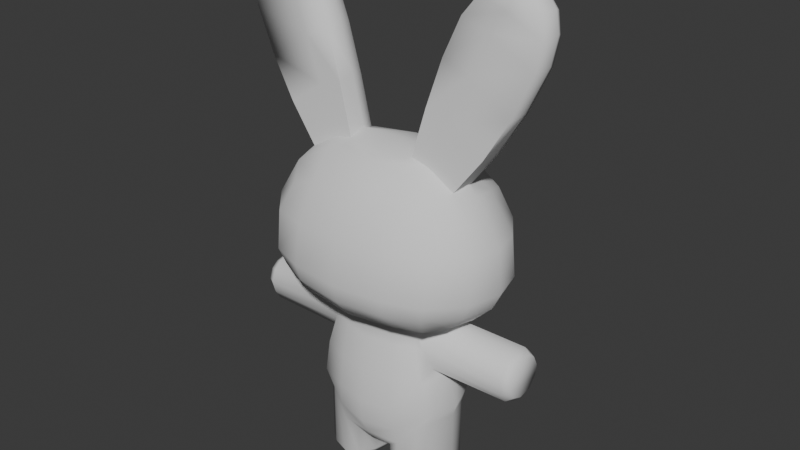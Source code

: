 # Source: peto.blend  (saved by Blender 4.5.90; exported with 4.5.12 LTS)
import bpy
from mathutils import Matrix  # noqa: F401  (used for matrix-valued properties, if any)

bpy.ops.wm.read_factory_settings(use_empty=True)
scene = bpy.context.scene
scene.name = 'Scene'

# ---- collections
col_collection = bpy.data.collections.new('Collection'); scene.collection.children.link(col_collection)

# ---- node groups
ng_smooth_by_angle = bpy.data.node_groups.new('Smooth by Angle', 'GeometryNodeTree')
_s = ng_smooth_by_angle.interface.new_socket(name='Mesh', in_out='OUTPUT', socket_type='NodeSocketGeometry')
_s = ng_smooth_by_angle.interface.new_socket(name='Mesh', in_out='INPUT', socket_type='NodeSocketGeometry')
_s = ng_smooth_by_angle.interface.new_socket(name='Angle', in_out='INPUT', socket_type='NodeSocketFloat')
_s.subtype = 'ANGLE'
_s.default_value = 0.5236
_s.min_value = 0.0
_s.max_value = 3.142
_s.description = 'Maximum face angle for smooth edges'
_s = ng_smooth_by_angle.interface.new_socket(name='Ignore Sharpness', in_out='INPUT', socket_type='NodeSocketBool')
_s.force_non_field = True
ng_smooth_by_angle.description = 'Set the sharpness of mesh edges based on the angle between the neighboring faces'
ng_smooth_by_angle.is_modifier = True
_N = ng_smooth_by_angle.nodes; _L = ng_smooth_by_angle.links
n0 = _N.new('GeometryNodeSetShadeSmooth'); n0.name = 'Set Shade Smooth'; n0.location = (120, -80)
n0.domain = 'EDGE'
n1 = _N.new('GeometryNodeSetShadeSmooth'); n1.name = 'Set Shade Smooth.001'; n1.location = (300, -80)
n2 = _N.new('NodeGroupOutput'); n2.name = 'Group Output'; n2.location = (480, -80)
n3 = _N.new('GeometryNodeInputMeshEdgeAngle'); n3.name = 'Edge Angle'; n3.location = (-440, -240)
n4 = _N.new('NodeGroupInput'); n4.name = 'Group Input'; n4.location = (-80, -80)
n5 = _N.new('GeometryNodeInputEdgeSmooth'); n5.name = 'Is Edge Smooth'; n5.location = (-260, -120)
n6 = _N.new('GeometryNodeInputShadeSmooth'); n6.name = 'Is Shade Smooth'; n6.location = (-440, -397)
n7 = _N.new('FunctionNodeCompare'); n7.name = 'Compare'; n7.location = (-260, -260)
n7.operation = 'LESS_EQUAL'
n7.inputs[6].default_value = (0.0, 0.0, 0.0, 0.0)
n7.inputs[7].default_value = (0.0, 0.0, 0.0, 0.0)
n8 = _N.new('FunctionNodeBooleanMath'); n8.name = 'Boolean Math.001'; n8.location = (-80, -260)
n9 = _N.new('NodeGroupInput'); n9.name = 'Group Input.001'; n9.location = (-440, -329)
n10 = _N.new('NodeGroupInput'); n10.name = 'Group Input.002'; n10.location = (-259, -189)
n11 = _N.new('FunctionNodeBooleanMath'); n11.name = 'Boolean Math'; n11.location = (-80, -149)
n11.operation = 'OR'
n12 = _N.new('FunctionNodeBooleanMath'); n12.name = 'Boolean Math.002'; n12.location = (-260, -380)
n12.operation = 'OR'
n13 = _N.new('NodeGroupInput'); n13.name = 'Group Input.003'; n13.location = (-440, -460)
_L.new(n3.outputs[0], n7.inputs[0])
_L.new(n1.outputs[0], n2.inputs[0])
_L.new(n9.outputs[1], n7.inputs[1])
_L.new(n7.outputs[0], n8.inputs[0])
_L.new(n4.outputs[0], n0.inputs[0])
_L.new(n0.outputs[0], n1.inputs[0])
_L.new(n8.outputs[0], n0.inputs[2])
_L.new(n10.outputs[2], n11.inputs[1])
_L.new(n5.outputs[0], n11.inputs[0])
_L.new(n11.outputs[0], n0.inputs[1])
_L.new(n13.outputs[2], n12.inputs[1])
_L.new(n6.outputs[0], n12.inputs[0])
_L.new(n12.outputs[0], n8.inputs[1])
n2.is_active_output = True

# ---- world
world_world = bpy.data.worlds.new('World'); scene.world = world_world
world_world.use_nodes = True; world_world.node_tree.nodes.clear()
_N = world_world.node_tree.nodes; _L = world_world.node_tree.links
n0 = _N.new('ShaderNodeOutputWorld'); n0.name = 'World Output'; n0.location = (200, 100)
n1 = _N.new('ShaderNodeBackground'); n1.name = 'Background'; n1.location = (-200, 100)
n1.inputs[0].default_value = (0.05088, 0.05088, 0.05088, 1.0)
_L.new(n1.outputs[0], n0.inputs[0])
n0.is_active_output = True
world_world.color = (0.05088, 0.05088, 0.05088)
world_world.sun_shadow_jitter_overblur = 0.0

# ---- meshes
me_cube_001 = bpy.data.meshes.new('Cube.001')
me_cube_001.from_pydata([(0.3308, -0.124, -0.3602), (0.5, -0.3178, 0.4769), (0.3319, 0.1363, -0.3499), (0.5, 0.3659, 0.5), (0.1826, 0.2125, -0.274), (0.0, 0.2701, -0.281), (0.0, 0.4633, 0.5828), (0.2966, 0.4307, 0.5729), (0.5663, 0.4307, 0.2966), (0.566, 0.4633, 0.04697), (0.5294, 0.4307, -0.05331), (0.3327, -0.06911, -0.3098), (0.3459, -0.004, -0.2912), (0.3353, 0.0842, -0.297), (0.5261, 0.05147, 0.6384), (0.5442, -0.0002228, 0.657), (0.5248, -0.1116, 0.637), (0.5663, -0.3925, 0.2966), (0.566, -0.4176, 0.04697), (0.5294, -0.3925, -0.05331), (0.0, -0.216, -0.2905), (0.1479, -0.1971, -0.2824), (0.2966, -0.3677, 0.5498), (0.0, -0.3928, 0.5597), (0.0, 0.6165, -0.0726), (0.0, 0.6678, 0.04697), (0.0, 0.6165, 0.3331), (0.3162, 0.5695, -0.06362), (0.3331, 0.6165, 0.04697), (0.3162, 0.5695, 0.3162), (0.6855, 0.2024, -0.06362), (0.7383, 0.2175, 0.04697), (0.7224, 0.2024, 0.3162), (0.7383, -1.956e-08, -0.0726), (0.796, -8.767e-09, 0.04697), (0.7752, 3.993e-09, 0.3331), (0.6855, -0.2166, -0.06362), (0.7383, -0.2282, 0.04697), (0.7224, -0.2166, 0.3162), (0.3162, -0.482, -0.06087), (0.3331, -0.5067, 0.04972), (0.3162, -0.4765, 0.3162), (0.0, -0.516, -0.07051), (0.0, -0.5443, 0.04773), (0.0, -0.5023, 0.3297), (0.3455, 0.09801, 0.7456), (0.0, 0.2175, 0.7551), (0.5781, 0.182, 1.313), (0.0, -9.405e-09, 0.8128), (0.3162, -0.2166, 0.7194), (0.0, -0.225, 0.7344), (0.5, 0.3659, -0.1676), (0.2966, 0.4307, -0.1798), (0.0, 0.4633, -0.1992), (0.5, -0.3425, -0.1676), (0.5729, -0.2032, -0.1798), (0.6096, -1.118e-08, -0.1992), (0.5729, 0.185, -0.1798), (0.0, -0.4176, -0.1992), (0.2966, -0.3925, -0.1798), (0.5729, 0.185, 0.5634), (0.6096, -1.111e-09, 0.6), (0.5729, -0.2032, 0.5634), (0.3162, 0.2024, 0.7194), (0.2282, -8.811e-05, 0.802), (0.2281, 0.07318, 0.7728), (0.2281, -0.1113, 0.7711), (0.346, -0.1114, 0.7435), (0.4652, 0.1707, 1.038), (0.6857, 0.1928, 1.575), (0.3147, 0.08515, 1.083), (0.3147, 0.01188, 1.112), (0.4658, -0.09947, 1.036), (0.3146, -0.09933, 1.082), (0.7247, 0.01175, 0.8952), (0.7066, 0.06344, 0.8766), (0.7053, -0.09964, 0.8752), (0.784, 0.2015, 1.701), (0.4149, 0.09643, 1.389), (0.415, 0.02316, 1.419), (0.5786, -0.0882, 1.311), (0.4149, -0.08805, 1.388), (0.8788, 0.02302, 1.153), (0.8607, 0.07472, 1.135), (0.8594, -0.08836, 1.133), (0.874, 0.09309, 1.862), (0.5225, 0.1072, 1.634), (0.5226, 0.03391, 1.663), (0.6862, -0.07744, 1.573), (0.5225, -0.0773, 1.632), (1.005, 0.03378, 1.431), (0.9866, 0.08548, 1.413), (0.9853, -0.0776, 1.411), (0.6236, 0.1152, 1.76), (0.6237, 0.04192, 1.79), (0.7846, -0.06867, 1.699), (0.6236, -0.06929, 1.759), (1.035, 0.04255, 1.604), (1.016, 0.09425, 1.586), (1.015, -0.06883, 1.584), (0.8872, 0.04609, 1.887), (0.7409, 0.1193, 1.848), (0.7409, 0.046, 1.877), (0.8746, -0.06536, 1.86), (0.7408, -0.06521, 1.846), (1.011, 0.04586, 1.727), (0.993, 0.09756, 1.709), (0.9917, -0.06552, 1.707), (0.3148, -0.1708, -0.4294), (0.3485, 0.1755, -0.4274), (0.2237, 0.2707, -0.4293), (0.0, 0.3495, -0.4291), (0.0, -0.2547, -0.436), (0.1832, -0.2274, -0.4292), (0.3736, -0.1311, -0.5203), (0.3766, 0.1628, -0.5011), (0.08971, 0.4204, -0.8351), (0.0, 0.4218, -0.8009), (0.3896, -0.0945, -0.5918), (0.4416, -0.006449, -0.6414), (0.4062, 0.09634, -0.6102), (0.0, -0.2982, -0.6566), (0.1868, -0.2711, -0.657), (0.4054, -0.1996, -0.8773), (0.3977, 0.27, -0.8776), (0.1294, 0.4185, -0.9024), (0.166, 0.5327, -0.8903), (0.4428, -0.1167, -0.8771), (0.4994, 0.00865, -0.877), (0.4479, 0.151, -0.8772), (0.0, -0.3222, -0.8767), (0.2, -0.2822, -0.877), (0.3413, -0.1944, -0.9998), (0.3412, 0.2641, -1.001), (0.09403, 0.4193, -0.9772), (0.0, 0.422, -1.009), (0.4153, -0.1342, -0.9635), (0.4732, 0.00865, -0.947), (0.4144, 0.1755, -0.9637), (0.0, -0.3113, -1.039), (0.2216, -0.263, -1.034), (0.2203, 0.2947, -1.153), (0.0, 0.3691, -1.152), (0.0, -0.2592, -1.152), (0.2195, -0.2347, -1.153), (0.134, 0.2365, -1.224), (0.0, 0.2977, -1.224), (0.0, -0.2189, -1.224), (0.1347, -0.1987, -1.224), (0.08536, 0.1277, -1.271), (0.06157, 0.01887, -1.294), (0.08622, -0.08994, -1.271), (0.0, -0.08974, -1.271), (0.0, 0.0394, -1.294), (0.0, 0.1685, -1.271), (0.3413, -0.1944, -1.437), (0.3412, 0.2641, -1.437), (0.4153, -0.1342, -1.437), (0.4732, 0.00865, -1.437), (0.4144, 0.1755, -1.437), (0.2203, 0.2947, -1.437), (0.2195, -0.2347, -1.437), (0.134, 0.2365, -1.437), (0.1347, -0.1987, -1.437), (0.08536, 0.1277, -1.437), (0.06157, 0.01887, -1.437), (0.08622, -0.08994, -1.437), (0.3283, -0.1655, -1.482), (0.3925, -0.1133, -1.482), (0.4427, 0.01054, -1.482), (0.3917, 0.1552, -1.482), (0.3282, 0.232, -1.482), (0.2227, -0.2004, -1.482), (0.1492, -0.1693, -1.482), (0.2235, 0.2585, -1.482), (0.1487, 0.2081, -1.482), (0.1072, -0.07493, -1.482), (0.1065, 0.1137, -1.482), (0.08583, 0.0194, -1.482), (0.2737, -0.1458, -0.2714), (0.2966, -0.09429, -0.2806), (0.3312, -0.001908, -0.2843), (0.3078, 0.07207, -0.2723), (0.2771, 0.1581, -0.2581), (0.3187, 0.2007, -0.4296), (0.345, -0.1534, -0.436), (0.3722, -0.1977, -0.6574), (0.4059, -0.1239, -0.6571), (0.4418, -0.001908, -0.657), (0.4225, 0.1142, -0.6574), (0.3771, 0.2373, -0.6579), (0.9225, -0.1534, -0.436), (0.9704, -0.002407, -0.3196), (0.9704, -0.05719, -0.3353), (0.9704, -0.1034, -0.3719), (0.9225, 0.1755, -0.4274), (0.9225, -0.004, -0.2912), (0.9225, -0.06911, -0.3098), (0.9225, 0.0842, -0.297), (0.9225, 0.09634, -0.598), (0.9225, -0.0945, -0.5821), (0.9225, -0.006449, -0.625), (0.9225, -0.124, -0.3602), (0.9225, 0.1363, -0.3499), (0.9225, -0.1311, -0.5203), (0.9225, 0.1628, -0.5011), (0.9704, 0.0718, -0.3245), (0.9704, 0.1156, -0.3632), (0.9704, 0.1486, -0.4284), (0.9704, -0.1281, -0.4357), (0.9704, -0.1094, -0.498), (0.9704, -0.07855, -0.5459), (0.9704, -0.004467, -0.5791), (0.9704, 0.08202, -0.5613), (0.9704, 0.1379, -0.4971), (-0.3308, -0.124, -0.3602), (-0.5, -0.3178, 0.4769), (-0.3319, 0.1363, -0.3499), (-0.5, 0.3659, 0.5), (-0.1826, 0.2125, -0.274), (-0.2966, 0.4307, 0.5729), (-0.5663, 0.4307, 0.2966), (-0.566, 0.4633, 0.04697), (-0.5294, 0.4307, -0.05331), (-0.3327, -0.06911, -0.3098), (-0.3459, -0.004, -0.2912), (-0.3353, 0.0842, -0.297), (-0.5261, 0.05147, 0.6384), (-0.5442, -0.0002228, 0.657), (-0.5248, -0.1116, 0.637), (-0.5663, -0.3925, 0.2966), (-0.566, -0.4176, 0.04697), (-0.5294, -0.3925, -0.05331), (-0.1479, -0.1971, -0.2824), (-0.2966, -0.3677, 0.5498), (-0.3162, 0.5695, -0.06362), (-0.3331, 0.6165, 0.04697), (-0.3162, 0.5695, 0.3162), (-0.6855, 0.2024, -0.06362), (-0.7383, 0.2175, 0.04697), (-0.7224, 0.2024, 0.3162), (-0.7383, -1.956e-08, -0.0726), (-0.796, -8.767e-09, 0.04697), (-0.7752, 3.993e-09, 0.3331), (-0.6855, -0.2166, -0.06362), (-0.7383, -0.2282, 0.04697), (-0.7224, -0.2166, 0.3162), (-0.3162, -0.482, -0.06087), (-0.3331, -0.5067, 0.04972), (-0.3162, -0.4765, 0.3162), (-0.3455, 0.09801, 0.7456), (-0.5781, 0.182, 1.313), (-0.3162, -0.2166, 0.7194), (-0.5, 0.3659, -0.1676), (-0.2966, 0.4307, -0.1798), (-0.5, -0.3425, -0.1676), (-0.5729, -0.2032, -0.1798), (-0.6096, -1.118e-08, -0.1992), (-0.5729, 0.185, -0.1798), (-0.2966, -0.3925, -0.1798), (-0.5729, 0.185, 0.5634), (-0.6096, -1.111e-09, 0.6), (-0.5729, -0.2032, 0.5634), (-0.3162, 0.2024, 0.7194), (-0.2282, -8.811e-05, 0.802), (-0.2281, 0.07318, 0.7728), (-0.2281, -0.1113, 0.7711), (-0.346, -0.1114, 0.7435), (-0.4652, 0.1707, 1.038), (-0.6857, 0.1928, 1.575), (-0.3147, 0.08515, 1.083), (-0.3147, 0.01188, 1.112), (-0.4658, -0.09947, 1.036), (-0.3146, -0.09933, 1.082), (-0.7247, 0.01175, 0.8952), (-0.7066, 0.06344, 0.8766), (-0.7053, -0.09964, 0.8752), (-0.784, 0.2015, 1.701), (-0.4149, 0.09643, 1.389), (-0.415, 0.02316, 1.419), (-0.5786, -0.0882, 1.311), (-0.4149, -0.08805, 1.388), (-0.8788, 0.02302, 1.153), (-0.8607, 0.07472, 1.135), (-0.8594, -0.08836, 1.133), (-0.874, 0.09309, 1.862), (-0.5225, 0.1072, 1.634), (-0.5226, 0.03391, 1.663), (-0.6862, -0.07744, 1.573), (-0.5225, -0.0773, 1.632), (-1.005, 0.03378, 1.431), (-0.9866, 0.08548, 1.413), (-0.9853, -0.0776, 1.411), (-0.6236, 0.1152, 1.76), (-0.6237, 0.04192, 1.79), (-0.7846, -0.06867, 1.699), (-0.6236, -0.06929, 1.759), (-1.035, 0.04255, 1.604), (-1.016, 0.09425, 1.586), (-1.015, -0.06883, 1.584), (-0.8872, 0.04609, 1.887), (-0.7409, 0.1193, 1.848), (-0.7409, 0.046, 1.877), (-0.8746, -0.06536, 1.86), (-0.7408, -0.06521, 1.846), (-1.011, 0.04586, 1.727), (-0.993, 0.09756, 1.709), (-0.9917, -0.06552, 1.707), (-0.3148, -0.1708, -0.4294), (-0.3485, 0.1755, -0.4274), (-0.2237, 0.2707, -0.4293), (-0.1832, -0.2274, -0.4292), (-0.3736, -0.1311, -0.5203), (-0.3766, 0.1628, -0.5011), (-0.08971, 0.4204, -0.8351), (-0.3896, -0.0945, -0.5918), (-0.4416, -0.006449, -0.6414), (-0.4062, 0.09634, -0.6102), (-0.1868, -0.2711, -0.657), (-0.4054, -0.1996, -0.8773), (-0.3977, 0.27, -0.8776), (-0.1294, 0.4185, -0.9024), (-0.4428, -0.1167, -0.8771), (-0.4994, 0.00865, -0.877), (-0.4479, 0.151, -0.8772), (-0.2, -0.2822, -0.877), (-0.3413, -0.1944, -0.9998), (-0.3412, 0.2641, -1.001), (-0.09403, 0.4193, -0.9772), (-0.4153, -0.1342, -0.9635), (-0.4732, 0.00865, -0.947), (-0.4144, 0.1755, -0.9637), (-0.2216, -0.263, -1.034), (-0.2203, 0.2947, -1.153), (-0.2195, -0.2347, -1.153), (-0.134, 0.2365, -1.224), (-0.1347, -0.1987, -1.224), (-0.08536, 0.1277, -1.271), (-0.06157, 0.01887, -1.294), (-0.08622, -0.08994, -1.271), (-0.3413, -0.1944, -1.437), (-0.3412, 0.2641, -1.437), (-0.4153, -0.1342, -1.437), (-0.4732, 0.00865, -1.437), (-0.4144, 0.1755, -1.437), (-0.2203, 0.2947, -1.437), (-0.2195, -0.2347, -1.437), (-0.134, 0.2365, -1.437), (-0.1347, -0.1987, -1.437), (-0.08536, 0.1277, -1.437), (-0.06157, 0.01887, -1.437), (-0.08622, -0.08994, -1.437), (-0.3283, -0.1655, -1.482), (-0.3925, -0.1133, -1.482), (-0.4427, 0.01054, -1.482), (-0.3917, 0.1552, -1.482), (-0.3282, 0.232, -1.482), (-0.2227, -0.2004, -1.482), (-0.1492, -0.1693, -1.482), (-0.2235, 0.2585, -1.482), (-0.1487, 0.2081, -1.482), (-0.1072, -0.07493, -1.482), (-0.1065, 0.1137, -1.482), (-0.08583, 0.0194, -1.482), (-0.2737, -0.1458, -0.2714), (-0.2966, -0.09429, -0.2806), (-0.3312, -0.001908, -0.2843), (-0.3078, 0.07207, -0.2723), (-0.2771, 0.1581, -0.2581), (-0.3187, 0.2007, -0.4296), (-0.345, -0.1534, -0.436), (-0.3722, -0.1977, -0.6574), (-0.4059, -0.1239, -0.6571), (-0.4418, -0.001908, -0.657), (-0.4225, 0.1142, -0.6574), (-0.3771, 0.2373, -0.6579), (-0.9225, -0.1534, -0.436), (-0.9704, -0.002407, -0.3196), (-0.9704, -0.05719, -0.3353), (-0.9704, -0.1034, -0.3719), (-0.9225, 0.1755, -0.4274), (-0.9225, -0.004, -0.2912), (-0.9225, -0.06911, -0.3098), (-0.9225, 0.0842, -0.297), (-0.9225, 0.09634, -0.598), (-0.9225, -0.0945, -0.5821), (-0.9225, -0.006449, -0.625), (-0.9225, -0.124, -0.3602), (-0.9225, 0.1363, -0.3499), (-0.9225, -0.1311, -0.5203), (-0.9225, 0.1628, -0.5011), (-0.9704, 0.0718, -0.3245), (-0.9704, 0.1156, -0.3632), (-0.9704, 0.1486, -0.4284), (-0.9704, -0.1281, -0.4357), (-0.9704, -0.1094, -0.498), (-0.9704, -0.07855, -0.5459), (-0.9704, -0.004467, -0.5791), (-0.9704, 0.08202, -0.5613), (-0.9704, 0.1379, -0.4971), (0.238, 0.3152, -0.6573), (0.0, 0.4082, -0.6516), (0.2567, 0.3665, -0.8772), (0.2499, 0.337, -1.071), (-7.802e-18, 0.4164, -1.074), (-0.238, 0.3152, -0.6573), (-0.2567, 0.3665, -0.8772), (-0.2499, 0.337, -1.071), (0.166, 0.4467, -0.89), (0.1413, 0.5967, -0.8908), (-1.013e-09, 0.451, -0.7598), (-1.013e-09, 0.4513, -1.027), (-0.166, 0.4467, -0.89), (0.1151, 0.4493, -0.8036), (0.1206, 0.4479, -0.986), (-0.1151, 0.4493, -0.8036), (-0.1206, 0.4479, -0.986), (0.08118, 0.6279, -0.8896), (-9.333e-10, 0.537, -0.7601), (-9.333e-10, 0.5373, -1.028), (-0.166, 0.5327, -0.8903), (0.1151, 0.5352, -0.8039), (0.1206, 0.5338, -0.9863), (-0.1151, 0.5352, -0.8039), (-0.1206, 0.5338, -0.9863), (-1.797e-10, 0.6004, -0.78), (-1.797e-10, 0.6006, -1.008), (-0.1413, 0.5967, -0.8908), (0.098, 0.5989, -0.8173), (0.1027, 0.5977, -0.9726), (-0.098, 0.5989, -0.8173), (-0.1027, 0.5977, -0.9726), (1.629e-09, 0.6307, -0.8888), (1.629e-09, 0.63, -0.8259), (1.629e-09, 0.6301, -0.9567), (-0.08118, 0.6279, -0.8896), (0.0563, 0.6291, -0.8473), (0.059, 0.6284, -0.9365), (-0.0563, 0.6291, -0.8473), (-0.059, 0.6284, -0.9365)], [], [(24, 25, 28, 27), (25, 26, 29, 28), (26, 6, 7, 29), (29, 7, 3, 8), (28, 29, 8, 9), (27, 28, 9, 10), (52, 27, 10, 51), (53, 24, 27, 52), (30, 31, 34, 33), (31, 32, 35, 34), (33, 34, 37, 36), (34, 35, 38, 37), (51, 10, 30, 57), (10, 9, 31, 30), (9, 8, 32, 31), (8, 3, 60, 32), (32, 60, 61, 35), (35, 61, 62, 38), (38, 62, 1, 17), (37, 38, 17, 18), (36, 37, 18, 19), (55, 36, 19, 54), (56, 33, 36, 55), (57, 30, 33, 56), (39, 40, 43, 42), (40, 41, 44, 43), (54, 19, 39, 59), (19, 18, 40, 39), (18, 17, 41, 40), (17, 1, 22, 41), (41, 22, 23, 44), (59, 39, 42, 58), (66, 67, 72, 73), (64, 66, 73, 71), (3, 7, 63, 60), (7, 6, 46, 63), (49, 50, 23, 22), (62, 49, 22, 1), (14, 45, 68, 75), (15, 14, 75, 74), (183, 4, 52, 51), (4, 5, 53, 52), (179, 180, 55, 54), (180, 181, 56, 55), (181, 182, 57, 56), (182, 183, 51, 57), (20, 21, 59, 58), (21, 179, 54, 59), (14, 15, 61, 60), (15, 16, 62, 61), (65, 45, 63, 46), (64, 65, 46, 48), (66, 64, 48, 50), (67, 66, 50, 49), (16, 67, 49, 62), (45, 14, 60, 63), (73, 72, 80, 81), (75, 68, 47, 83), (71, 73, 81, 79), (74, 75, 83, 82), (16, 15, 74, 76), (67, 16, 76, 72), (65, 64, 71, 70), (45, 65, 70, 68), (82, 83, 91, 90), (47, 78, 86, 69), (80, 84, 92, 88), (78, 79, 87, 86), (76, 74, 82, 84), (70, 71, 79, 78), (72, 76, 84, 80), (68, 70, 78, 47), (69, 86, 93, 77), (88, 92, 99, 95), (86, 87, 94, 93), (92, 90, 97, 99), (79, 81, 89, 87), (83, 47, 69, 91), (81, 80, 88, 89), (84, 82, 90, 92), (93, 94, 102, 101), (99, 97, 105, 107), (96, 95, 103, 104), (98, 77, 85, 106), (90, 91, 98, 97), (87, 89, 96, 94), (91, 69, 77, 98), (89, 88, 95, 96), (85, 101, 102, 100), (100, 102, 104, 103), (105, 100, 103, 107), (106, 85, 100, 105), (95, 99, 107, 103), (77, 93, 101, 85), (97, 98, 106, 105), (94, 96, 104, 102), (12, 11, 197, 196), (185, 114, 204, 191), (109, 2, 203, 195), (21, 20, 112, 113), (179, 21, 113, 108), (4, 183, 184, 110), (5, 4, 110, 111), (118, 119, 201, 200), (11, 0, 202, 197), (113, 112, 121, 122), (108, 113, 122, 186), (110, 184, 190, 400), (111, 110, 400, 401), (115, 109, 195, 205), (2, 13, 198, 203), (114, 118, 200, 204), (187, 186, 123, 127), (188, 187, 127, 128), (189, 188, 128, 129), (190, 189, 129, 124), (122, 121, 130, 131), (186, 122, 131, 123), (400, 190, 124, 402), (117, 116, 413, 410), (123, 131, 140, 132), (402, 124, 133, 403), (134, 135, 411, 414), (127, 123, 132, 136), (128, 127, 136, 137), (129, 128, 137, 138), (124, 129, 138, 133), (131, 130, 139, 140), (140, 139, 143, 144), (403, 133, 141), (404, 403, 141, 142), (142, 141, 145, 146), (144, 143, 147, 148), (144, 132, 140), (149, 154, 146, 145), (148, 147, 152, 151), (151, 152, 153, 150), (150, 153, 154, 149), (151, 150, 165, 166), (144, 148, 163, 161), (133, 138, 159, 156), (141, 133, 156, 160), (136, 132, 155, 157), (149, 145, 162, 164), (132, 144, 161, 155), (137, 136, 157, 158), (145, 141, 160, 162), (150, 149, 164, 165), (148, 151, 166, 163), (138, 137, 158, 159), (158, 157, 168, 169), (167, 172, 173, 176, 178, 177, 175, 174, 171, 170, 169, 168), (163, 166, 176, 173), (162, 160, 174, 175), (159, 158, 169, 170), (164, 162, 175, 177), (160, 156, 171, 174), (156, 159, 170, 171), (165, 164, 177, 178), (157, 155, 167, 168), (155, 161, 172, 167), (161, 163, 173, 172), (166, 165, 178, 176), (0, 11, 180, 179), (11, 12, 181, 180), (12, 13, 182, 181), (13, 2, 183, 182), (2, 109, 184, 183), (185, 0, 179, 108), (118, 114, 186, 187), (119, 118, 187, 188), (120, 119, 188, 189), (115, 120, 189, 190), (109, 115, 190, 184), (114, 185, 108, 186), (201, 199, 213, 212), (196, 197, 193, 192), (191, 204, 210, 209), (195, 203, 207, 208), (200, 201, 212, 211), (197, 202, 194, 193), (193, 194, 209, 210, 211, 212, 213, 214, 208, 207, 206, 192), (205, 195, 208, 214), (119, 120, 199, 201), (0, 185, 191, 202), (13, 12, 196, 198), (120, 115, 205, 199), (202, 191, 209, 194), (198, 196, 192, 206), (199, 205, 214, 213), (204, 200, 211, 210), (203, 198, 206, 207), (24, 235, 236, 25), (25, 236, 237, 26), (26, 237, 220, 6), (237, 221, 218, 220), (236, 222, 221, 237), (235, 223, 222, 236), (254, 253, 223, 235), (53, 254, 235, 24), (238, 241, 242, 239), (239, 242, 243, 240), (241, 244, 245, 242), (242, 245, 246, 243), (253, 258, 238, 223), (223, 238, 239, 222), (222, 239, 240, 221), (221, 240, 260, 218), (240, 243, 261, 260), (243, 246, 262, 261), (246, 230, 216, 262), (245, 231, 230, 246), (244, 232, 231, 245), (256, 255, 232, 244), (257, 256, 244, 241), (258, 257, 241, 238), (247, 42, 43, 248), (248, 43, 44, 249), (255, 259, 247, 232), (232, 247, 248, 231), (231, 248, 249, 230), (230, 249, 234, 216), (249, 44, 23, 234), (259, 58, 42, 247), (266, 273, 272, 267), (264, 271, 273, 266), (218, 260, 263, 220), (220, 263, 46, 6), (252, 234, 23, 50), (262, 216, 234, 252), (227, 275, 268, 250), (228, 274, 275, 227), (368, 253, 254, 219), (219, 254, 53, 5), (364, 255, 256, 365), (365, 256, 257, 366), (366, 257, 258, 367), (367, 258, 253, 368), (20, 58, 259, 233), (233, 259, 255, 364), (227, 260, 261, 228), (228, 261, 262, 229), (265, 46, 263, 250), (264, 48, 46, 265), (266, 50, 48, 264), (267, 252, 50, 266), (229, 262, 252, 267), (250, 263, 260, 227), (273, 281, 280, 272), (275, 283, 251, 268), (271, 279, 281, 273), (274, 282, 283, 275), (229, 276, 274, 228), (267, 272, 276, 229), (265, 270, 271, 264), (250, 268, 270, 265), (282, 290, 291, 283), (251, 269, 286, 278), (280, 288, 292, 284), (278, 286, 287, 279), (276, 284, 282, 274), (270, 278, 279, 271), (272, 280, 284, 276), (268, 251, 278, 270), (269, 277, 293, 286), (288, 295, 299, 292), (286, 293, 294, 287), (292, 299, 297, 290), (279, 287, 289, 281), (283, 291, 269, 251), (281, 289, 288, 280), (284, 292, 290, 282), (293, 301, 302, 294), (299, 307, 305, 297), (296, 304, 303, 295), (298, 306, 285, 277), (290, 297, 298, 291), (287, 294, 296, 289), (291, 298, 277, 269), (289, 296, 295, 288), (285, 300, 302, 301), (300, 303, 304, 302), (305, 307, 303, 300), (306, 305, 300, 285), (295, 303, 307, 299), (277, 285, 301, 293), (297, 305, 306, 298), (294, 302, 304, 296), (225, 381, 382, 224), (370, 376, 389, 312), (309, 380, 388, 217), (233, 311, 112, 20), (364, 308, 311, 233), (219, 310, 369, 368), (5, 111, 310, 219), (315, 385, 386, 316), (224, 382, 387, 215), (311, 318, 121, 112), (308, 371, 318, 311), (310, 405, 375, 369), (111, 401, 405, 310), (313, 390, 380, 309), (217, 388, 383, 226), (312, 389, 385, 315), (372, 322, 319, 371), (373, 323, 322, 372), (374, 324, 323, 373), (375, 320, 324, 374), (318, 325, 130, 121), (371, 319, 325, 318), (405, 406, 320, 375), (314, 117, 410, 415), (319, 326, 332, 325), (406, 407, 327, 320), (135, 328, 416, 411), (322, 329, 326, 319), (323, 330, 329, 322), (324, 331, 330, 323), (320, 327, 331, 324), (325, 332, 139, 130), (332, 334, 143, 139), (407, 333, 327), (404, 142, 333, 407), (142, 146, 335, 333), (334, 336, 147, 143), (334, 332, 326), (337, 335, 146, 154), (336, 339, 152, 147), (339, 338, 153, 152), (338, 337, 154, 153), (339, 351, 350, 338), (334, 346, 348, 336), (327, 341, 344, 331), (333, 345, 341, 327), (329, 342, 340, 326), (337, 349, 347, 335), (326, 340, 346, 334), (330, 343, 342, 329), (335, 347, 345, 333), (338, 350, 349, 337), (336, 348, 351, 339), (331, 344, 343, 330), (343, 354, 353, 342), (352, 353, 354, 355, 356, 359, 360, 362, 363, 361, 358, 357), (348, 358, 361, 351), (347, 360, 359, 345), (344, 355, 354, 343), (349, 362, 360, 347), (345, 359, 356, 341), (341, 356, 355, 344), (350, 363, 362, 349), (342, 353, 352, 340), (340, 352, 357, 346), (346, 357, 358, 348), (351, 361, 363, 350), (215, 364, 365, 224), (224, 365, 366, 225), (225, 366, 367, 226), (226, 367, 368, 217), (217, 368, 369, 309), (370, 308, 364, 215), (315, 372, 371, 312), (316, 373, 372, 315), (317, 374, 373, 316), (313, 375, 374, 317), (309, 369, 375, 313), (312, 371, 308, 370), (386, 397, 398, 384), (381, 377, 378, 382), (376, 394, 395, 389), (380, 393, 392, 388), (385, 396, 397, 386), (382, 378, 379, 387), (378, 377, 391, 392, 393, 399, 398, 397, 396, 395, 394, 379), (390, 399, 393, 380), (316, 386, 384, 317), (215, 387, 376, 370), (226, 383, 381, 225), (317, 384, 390, 313), (387, 379, 394, 376), (383, 391, 377, 381), (384, 398, 399, 390), (389, 395, 396, 385), (388, 392, 391, 383), (116, 117, 401, 400), (125, 116, 400, 402), (135, 134, 403, 404), (134, 125, 402, 403), (117, 314, 405, 401), (314, 321, 406, 405), (328, 135, 404, 407), (321, 328, 407, 406), (410, 413, 421, 418), (414, 411, 419, 422), (415, 410, 418, 423), (411, 416, 424, 419), (328, 321, 412, 416), (321, 314, 415, 412), (125, 134, 414, 408), (116, 125, 408, 413), (419, 424, 431, 426), (421, 126, 409, 428), (126, 422, 429, 409), (420, 423, 430, 427), (416, 412, 420, 424), (412, 415, 423, 420), (408, 414, 422, 126), (413, 408, 126, 421), (409, 429, 437, 417), (427, 430, 438, 435), (431, 427, 435, 439), (425, 428, 436, 433), (423, 418, 425, 430), (422, 419, 426, 429), (418, 421, 428, 425), (424, 420, 427, 431), (433, 436, 417, 432), (432, 417, 437, 434), (433, 432, 435, 438), (432, 434, 439, 435), (428, 409, 417, 436), (426, 431, 439, 434), (430, 425, 433, 438), (429, 426, 434, 437)])
me_cube_001.polygons.foreach_set('use_smooth', [True] * 424)
_k = set([(14, 15), (14, 45), (15, 16), (16, 67), (45, 65), (64, 65), (64, 66), (66, 67), (227, 228), (227, 250), (228, 229), (229, 267), (250, 265), (264, 265), (264, 266), (266, 267)])
me_cube_001.attributes.new('sharp_edge', 'BOOLEAN', 'EDGE').data.foreach_set('value', [ (min(e.vertices), max(e.vertices)) in _k for e in me_cube_001.edges])
_uv = me_cube_001.uv_layers.new(name='UVMap')
_uv.uv.foreach_set('vector', [0.4375, 0.375, 0.5, 0.375, 0.5, 0.4375, 0.4375, 0.4375, 0.5, 0.375, 0.5625, 0.375, 0.5625, 0.4375, 0.5, 0.4375, 0.5625, 0.375, 0.625, 0.375, 0.625, 0.4375, 0.5625, 0.4375, 0.5625, 0.4375, 0.625, 0.4375, 0.625, 0.5, 0.5625, 0.5, 0.5, 0.4375, 0.5625, 0.4375, 0.5625, 0.5, 0.5, 0.5, 0.4375, 0.4375, 0.5, 0.4375, 0.5, 0.5, 0.4375, 0.5, 0.375, 0.4375, 0.4375, 0.4375, 0.4375, 0.5, 0.375, 0.5, 0.375, 0.375, 0.4375, 0.375, 0.4375, 0.4375, 0.375, 0.4375, 0.4375, 0.5625, 0.5, 0.5625, 0.5, 0.625, 0.4375, 0.625, 0.5, 0.5625, 0.5625, 0.5625, 0.5625, 0.625, 0.5, 0.625, 0.4375, 0.625, 0.5, 0.625, 0.5, 0.6875, 0.4375, 0.6875, 0.5, 0.625, 0.5625, 0.625, 0.5625, 0.6875, 0.5, 0.6875, 0.375, 0.5, 0.4375, 0.5, 0.4375, 0.5625, 0.375, 0.5625, 0.4375, 0.5, 0.5, 0.5, 0.5, 0.5625, 0.4375, 0.5625, 0.5, 0.5, 0.5625, 0.5, 0.5625, 0.5625, 0.5, 0.5625, 0.5625, 0.5, 0.625, 0.5, 0.625, 0.5625, 0.5625, 0.5625, 0.5625, 0.5625, 0.625, 0.5625, 0.625, 0.625, 0.5625, 0.625, 0.5625, 0.625, 0.625, 0.625, 0.625, 0.6875, 0.5625, 0.6875, 0.5625, 0.6875, 0.625, 0.6875, 0.625, 0.75, 0.5625, 0.75, 0.5, 0.6875, 0.5625, 0.6875, 0.5625, 0.75, 0.5, 0.75, 0.4375, 0.6875, 0.5, 0.6875, 0.5, 0.75, 0.4375, 0.75, 0.375, 0.6875, 0.4375, 0.6875, 0.4375, 0.75, 0.375, 0.75, 0.375, 0.625, 0.4375, 0.625, 0.4375, 0.6875, 0.375, 0.6875, 0.375, 0.5625, 0.4375, 0.5625, 0.4375, 0.625, 0.375, 0.625, 0.4375, 0.8125, 0.5, 0.8125, 0.5, 0.875, 0.4375, 0.875, 0.5, 0.8125, 0.5625, 0.8125, 0.5625, 0.875, 0.5, 0.875, 0.375, 0.75, 0.4375, 0.75, 0.4375, 0.8125, 0.375, 0.8125, 0.4375, 0.75, 0.5, 0.75, 0.5, 0.8125, 0.4375, 0.8125, 0.5, 0.75, 0.5625, 0.75, 0.5625, 0.8125, 0.5, 0.8125, 0.5625, 0.75, 0.625, 0.75, 0.625, 0.8125, 0.5625, 0.8125, 0.5625, 0.8125, 0.625, 0.8125, 0.625, 0.875, 0.5625, 0.875, 0.375, 0.8125, 0.4375, 0.8125, 0.4375, 0.875, 0.375, 0.875, 0.7293, 0.6583, 0.6882, 0.6574, 0.6882, 0.6574, 0.7293, 0.6583, 0.7299, 0.625, 0.7293, 0.6583, 0.7293, 0.6583, 0.7299, 0.625, 0.625, 0.5, 0.6875, 0.5, 0.6875, 0.5625, 0.625, 0.5625, 0.6875, 0.5, 0.75, 0.5, 0.75, 0.5625, 0.6875, 0.5625, 0.6875, 0.6875, 0.75, 0.6875, 0.75, 0.75, 0.6875, 0.75, 0.625, 0.6875, 0.6875, 0.6875, 0.6875, 0.75, 0.625, 0.75, 0.6465, 0.5967, 0.6884, 0.5946, 0.6884, 0.5946, 0.6465, 0.5967, 0.6457, 0.6249, 0.6465, 0.5967, 0.6465, 0.5967, 0.6457, 0.6249, 0.3353, 0.5445, 0.3056, 0.5385, 0.3125, 0.5, 0.375, 0.5, 0.3056, 0.5385, 0.25, 0.5357, 0.25, 0.5, 0.3125, 0.5, 0.3363, 0.6946, 0.3404, 0.6747, 0.375, 0.6875, 0.375, 0.75, 0.3404, 0.6747, 0.3426, 0.6255, 0.375, 0.625, 0.375, 0.6875, 0.3426, 0.6255, 0.3397, 0.575, 0.375, 0.5625, 0.375, 0.625, 0.3397, 0.575, 0.3353, 0.5445, 0.375, 0.5, 0.375, 0.5625, 0.25, 0.7055, 0.305, 0.7019, 0.3125, 0.75, 0.25, 0.75, 0.305, 0.7019, 0.3363, 0.6946, 0.375, 0.75, 0.3125, 0.75, 0.6465, 0.5967, 0.6457, 0.6249, 0.625, 0.625, 0.625, 0.5625, 0.6457, 0.6249, 0.6466, 0.656, 0.625, 0.6875, 0.625, 0.625, 0.7294, 0.5932, 0.6884, 0.5946, 0.6875, 0.5625, 0.75, 0.5625, 0.7299, 0.625, 0.7294, 0.5932, 0.75, 0.5625, 0.75, 0.625, 0.7293, 0.6583, 0.7299, 0.625, 0.75, 0.625, 0.75, 0.6875, 0.6882, 0.6574, 0.7293, 0.6583, 0.75, 0.6875, 0.6875, 0.6875, 0.6466, 0.656, 0.6882, 0.6574, 0.6875, 0.6875, 0.625, 0.6875, 0.6884, 0.5946, 0.6465, 0.5967, 0.625, 0.5625, 0.6875, 0.5625, 0.7293, 0.6583, 0.6882, 0.6574, 0.6882, 0.6574, 0.7293, 0.6583, 0.6465, 0.5967, 0.6884, 0.5946, 0.6884, 0.5946, 0.6465, 0.5967, 0.7299, 0.625, 0.7293, 0.6583, 0.7293, 0.6583, 0.7299, 0.625, 0.6457, 0.6249, 0.6465, 0.5967, 0.6465, 0.5967, 0.6457, 0.6249, 0.6466, 0.656, 0.6457, 0.6249, 0.6457, 0.6249, 0.6466, 0.656, 0.6882, 0.6574, 0.6466, 0.656, 0.6466, 0.656, 0.6882, 0.6574, 0.7294, 0.5932, 0.7299, 0.625, 0.7299, 0.625, 0.7294, 0.5932, 0.6884, 0.5946, 0.7294, 0.5932, 0.7294, 0.5932, 0.6884, 0.5946, 0.6457, 0.6249, 0.6465, 0.5967, 0.6465, 0.5967, 0.6457, 0.6249, 0.6884, 0.5946, 0.7294, 0.5932, 0.7294, 0.5932, 0.6884, 0.5946, 0.6882, 0.6574, 0.6466, 0.656, 0.6466, 0.656, 0.6882, 0.6574, 0.7294, 0.5932, 0.7299, 0.625, 0.7299, 0.625, 0.7294, 0.5932, 0.6466, 0.656, 0.6457, 0.6249, 0.6457, 0.6249, 0.6466, 0.656, 0.7294, 0.5932, 0.7299, 0.625, 0.7299, 0.625, 0.7294, 0.5932, 0.6882, 0.6574, 0.6466, 0.656, 0.6466, 0.656, 0.6882, 0.6574, 0.6884, 0.5946, 0.7294, 0.5932, 0.7294, 0.5932, 0.6884, 0.5946, 0.6884, 0.5946, 0.7294, 0.5932, 0.7294, 0.5932, 0.6884, 0.5946, 0.6882, 0.6574, 0.6466, 0.656, 0.6466, 0.656, 0.6882, 0.6574, 0.7294, 0.5932, 0.7299, 0.625, 0.7299, 0.625, 0.7294, 0.5932, 0.6466, 0.656, 0.6457, 0.6249, 0.6457, 0.6249, 0.6466, 0.656, 0.7299, 0.625, 0.7293, 0.6583, 0.7293, 0.6583, 0.7299, 0.625, 0.6465, 0.5967, 0.6884, 0.5946, 0.6884, 0.5946, 0.6465, 0.5967, 0.7293, 0.6583, 0.6882, 0.6574, 0.6882, 0.6574, 0.7293, 0.6583, 0.6466, 0.656, 0.6457, 0.6249, 0.6457, 0.6249, 0.6466, 0.656, 0.7294, 0.5932, 0.7299, 0.625, 0.7299, 0.625, 0.7294, 0.5932, 0.6466, 0.656, 0.6457, 0.6249, 0.6457, 0.6249, 0.6466, 0.656, 0.7293, 0.6583, 0.6882, 0.6574, 0.6882, 0.6574, 0.7293, 0.6583, 0.6465, 0.5967, 0.6884, 0.5946, 0.6884, 0.5946, 0.6465, 0.5967, 0.6457, 0.6249, 0.6465, 0.5967, 0.6465, 0.5967, 0.6457, 0.6249, 0.7299, 0.625, 0.7293, 0.6583, 0.7293, 0.6583, 0.7299, 0.625, 0.6465, 0.5967, 0.6884, 0.5946, 0.6884, 0.5946, 0.6465, 0.5967, 0.7293, 0.6583, 0.6882, 0.6574, 0.6882, 0.6574, 0.7293, 0.6583, 0.6884, 0.5946, 0.7294, 0.5932, 0.7299, 0.625, 0.6875, 0.625, 0.6875, 0.625, 0.7299, 0.625, 0.7293, 0.6583, 0.6882, 0.6574, 0.6457, 0.6249, 0.6875, 0.625, 0.6882, 0.6574, 0.6466, 0.656, 0.6465, 0.5967, 0.6884, 0.5946, 0.6875, 0.625, 0.6457, 0.6249, 0.6882, 0.6574, 0.6466, 0.656, 0.6466, 0.656, 0.6882, 0.6574, 0.6884, 0.5946, 0.7294, 0.5932, 0.7294, 0.5932, 0.6884, 0.5946, 0.6457, 0.6249, 0.6465, 0.5967, 0.6465, 0.5967, 0.6457, 0.6249, 0.7299, 0.625, 0.7293, 0.6583, 0.7293, 0.6583, 0.7299, 0.625, 0.3425, 0.6242, 0.3403, 0.6784, 0.3403, 0.6784, 0.3425, 0.6242, 0.3378, 0.6873, 0.3378, 0.6872, 0.3378, 0.6872, 0.3378, 0.6873, 0.3364, 0.5521, 0.3366, 0.5538, 0.3366, 0.5538, 0.3364, 0.5521, 0.305, 0.7019, 0.25, 0.7055, 0.25, 0.7055, 0.305, 0.7019, 0.3363, 0.6946, 0.305, 0.7019, 0.305, 0.7019, 0.3363, 0.6946, 0.3056, 0.5385, 0.3353, 0.5445, 0.3353, 0.5445, 0.3056, 0.5385, 0.25, 0.5357, 0.3056, 0.5385, 0.3056, 0.5385, 0.25, 0.5357, 0.3404, 0.6758, 0.3426, 0.6254, 0.3426, 0.6254, 0.3404, 0.6758, 0.3403, 0.6784, 0.3383, 0.6848, 0.3383, 0.6848, 0.3403, 0.6784, 0.305, 0.7019, 0.25, 0.7055, 0.25, 0.7055, 0.305, 0.7019, 0.3363, 0.6946, 0.305, 0.7019, 0.305, 0.7019, 0.3363, 0.6946, 0.3056, 0.5385, 0.3353, 0.5445, 0.3353, 0.5445, 0.3056, 0.5385, 0.25, 0.5357, 0.3056, 0.5385, 0.3056, 0.5385, 0.25, 0.5357, 0.3363, 0.5516, 0.3364, 0.5521, 0.3364, 0.5521, 0.3363, 0.5516, 0.3366, 0.5538, 0.3395, 0.5734, 0.3395, 0.5734, 0.3366, 0.5538, 0.3378, 0.6872, 0.3404, 0.6758, 0.3404, 0.6758, 0.3378, 0.6872, 0.3404, 0.6747, 0.3363, 0.6946, 0.3363, 0.6946, 0.3404, 0.6747, 0.3426, 0.6255, 0.3404, 0.6747, 0.3404, 0.6747, 0.3426, 0.6255, 0.3397, 0.575, 0.3426, 0.6255, 0.3426, 0.6255, 0.3397, 0.575, 0.3353, 0.5445, 0.3397, 0.575, 0.3397, 0.575, 0.3353, 0.5445, 0.305, 0.7019, 0.25, 0.7055, 0.25, 0.7055, 0.305, 0.7019, 0.3363, 0.6946, 0.305, 0.7019, 0.305, 0.7019, 0.3363, 0.6946, 0.3056, 0.5385, 0.3353, 0.5445, 0.3353, 0.5445, 0.3056, 0.5385, 0.2496, 0.5357, 0.2782, 0.5371, 0.2782, 0.5371, 0.2496, 0.5357, 0.3363, 0.6946, 0.305, 0.7019, 0.305, 0.7019, 0.3363, 0.6946, 0.3056, 0.5385, 0.3353, 0.5445, 0.3353, 0.5445, 0.3056, 0.5385, 0.2786, 0.5371, 0.2499, 0.5357, 0.2499, 0.5357, 0.2786, 0.5371, 0.3404, 0.6747, 0.3363, 0.6946, 0.3363, 0.6946, 0.3404, 0.6747, 0.3426, 0.6255, 0.3404, 0.6747, 0.3404, 0.6747, 0.3426, 0.6255, 0.3397, 0.575, 0.3426, 0.6255, 0.3426, 0.6255, 0.3397, 0.575, 0.3353, 0.5445, 0.3397, 0.575, 0.3397, 0.575, 0.3353, 0.5445, 0.305, 0.7019, 0.25, 0.7055, 0.25, 0.7055, 0.305, 0.7019, 0.305, 0.7019, 0.25, 0.7055, 0.25, 0.7055, 0.305, 0.7019, 0.3056, 0.5385, 0.3353, 0.5445, 0.3056, 0.5385, 0.25, 0.5357, 0.3056, 0.5385, 0.3056, 0.5385, 0.25, 0.5357, 0.25, 0.5357, 0.3056, 0.5385, 0.3056, 0.5385, 0.25, 0.5357, 0.305, 0.7019, 0.25, 0.7055, 0.25, 0.7055, 0.305, 0.7019, 0.305, 0.7019, 0.3363, 0.6946, 0.305, 0.7019, 0.3055, 0.5793, 0.25, 0.5782, 0.25, 0.5357, 0.3056, 0.5385, 0.305, 0.7019, 0.25, 0.7055, 0.25, 0.6631, 0.3052, 0.661, 0.3052, 0.661, 0.25, 0.6631, 0.25, 0.6206, 0.3053, 0.6202, 0.3053, 0.6202, 0.25, 0.6206, 0.25, 0.5782, 0.3055, 0.5793, 0.3052, 0.661, 0.3053, 0.6202, 0.3053, 0.6202, 0.3052, 0.661, 0.305, 0.7019, 0.305, 0.7019, 0.305, 0.7019, 0.305, 0.7019, 0.3353, 0.5445, 0.3397, 0.575, 0.3397, 0.575, 0.3353, 0.5445, 0.3056, 0.5385, 0.3353, 0.5445, 0.3353, 0.5445, 0.3056, 0.5385, 0.3404, 0.6747, 0.3363, 0.6946, 0.3363, 0.6946, 0.3404, 0.6747, 0.3055, 0.5793, 0.3056, 0.5385, 0.3056, 0.5385, 0.3055, 0.5793, 0.3363, 0.6946, 0.305, 0.7019, 0.305, 0.7019, 0.3363, 0.6946, 0.3426, 0.6255, 0.3404, 0.6747, 0.3404, 0.6747, 0.3426, 0.6255, 0.3056, 0.5385, 0.3056, 0.5385, 0.3056, 0.5385, 0.3056, 0.5385, 0.3053, 0.6202, 0.3055, 0.5793, 0.3055, 0.5793, 0.3053, 0.6202, 0.305, 0.7019, 0.3052, 0.661, 0.3052, 0.661, 0.305, 0.7019, 0.3397, 0.575, 0.3426, 0.6255, 0.3426, 0.6255, 0.3397, 0.575, 0.3426, 0.6255, 0.3404, 0.6747, 0.3404, 0.6747, 0.3426, 0.6255, 0.3363, 0.6946, 0.305, 0.7019, 0.305, 0.7019, 0.3052, 0.661, 0.3053, 0.6202, 0.3055, 0.5793, 0.3056, 0.5385, 0.3056, 0.5385, 0.3353, 0.5445, 0.3397, 0.575, 0.3426, 0.6255, 0.3404, 0.6747, 0.305, 0.7019, 0.3052, 0.661, 0.3052, 0.661, 0.305, 0.7019, 0.3056, 0.5385, 0.3056, 0.5385, 0.3056, 0.5385, 0.3056, 0.5385, 0.3397, 0.575, 0.3426, 0.6255, 0.3426, 0.6255, 0.3397, 0.575, 0.3055, 0.5793, 0.3056, 0.5385, 0.3056, 0.5385, 0.3055, 0.5793, 0.3056, 0.5385, 0.3353, 0.5445, 0.3353, 0.5445, 0.3056, 0.5385, 0.3353, 0.5445, 0.3397, 0.575, 0.3397, 0.575, 0.3353, 0.5445, 0.3053, 0.6202, 0.3055, 0.5793, 0.3055, 0.5793, 0.3053, 0.6202, 0.3404, 0.6747, 0.3363, 0.6946, 0.3363, 0.6946, 0.3404, 0.6747, 0.3363, 0.6946, 0.305, 0.7019, 0.305, 0.7019, 0.3363, 0.6946, 0.305, 0.7019, 0.305, 0.7019, 0.305, 0.7019, 0.305, 0.7019, 0.3052, 0.661, 0.3053, 0.6202, 0.3053, 0.6202, 0.3052, 0.661, 0.3383, 0.6848, 0.3403, 0.6784, 0.3404, 0.6747, 0.3363, 0.6946, 0.3403, 0.6784, 0.3425, 0.6242, 0.3426, 0.6255, 0.3404, 0.6747, 0.3425, 0.6242, 0.3395, 0.5734, 0.3397, 0.575, 0.3426, 0.6255, 0.3395, 0.5734, 0.3366, 0.5538, 0.3353, 0.5445, 0.3397, 0.575, 0.3366, 0.5538, 0.3364, 0.5521, 0.3353, 0.5445, 0.3353, 0.5445, 0.3378, 0.6873, 0.3383, 0.6848, 0.3363, 0.6946, 0.3363, 0.6946, 0.3404, 0.6758, 0.3378, 0.6872, 0.3363, 0.6946, 0.3404, 0.6747, 0.3426, 0.6254, 0.3404, 0.6758, 0.3404, 0.6747, 0.3426, 0.6255, 0.3396, 0.5743, 0.3426, 0.6254, 0.3426, 0.6255, 0.3397, 0.575, 0.3363, 0.5516, 0.3396, 0.5743, 0.3397, 0.575, 0.3353, 0.5445, 0.3364, 0.5521, 0.3363, 0.5516, 0.3353, 0.5445, 0.3353, 0.5445, 0.3378, 0.6872, 0.3378, 0.6873, 0.3363, 0.6946, 0.3363, 0.6946, 0.3426, 0.6254, 0.3396, 0.5743, 0.3396, 0.5743, 0.3426, 0.6254, 0.3425, 0.6242, 0.3403, 0.6784, 0.3403, 0.6784, 0.3425, 0.6242, 0.3378, 0.6873, 0.3378, 0.6872, 0.3378, 0.6872, 0.3378, 0.6873, 0.3364, 0.5521, 0.3366, 0.5538, 0.3366, 0.5538, 0.3364, 0.5521, 0.3404, 0.6758, 0.3426, 0.6254, 0.3426, 0.6254, 0.3404, 0.6758, 0.3403, 0.6784, 0.3383, 0.6848, 0.3383, 0.6848, 0.3403, 0.6784, 0.3403, 0.6784, 0.3383, 0.6848, 0.3378, 0.6873, 0.3378, 0.6872, 0.3404, 0.6758, 0.3426, 0.6254, 0.3396, 0.5743, 0.3363, 0.5516, 0.3364, 0.5521, 0.3366, 0.5538, 0.3395, 0.5734, 0.3425, 0.6242, 0.3363, 0.5516, 0.3364, 0.5521, 0.3364, 0.5521, 0.3363, 0.5516, 0.3426, 0.6254, 0.3396, 0.5743, 0.3396, 0.5743, 0.3426, 0.6254, 0.3383, 0.6848, 0.3378, 0.6873, 0.3378, 0.6873, 0.3383, 0.6848, 0.3395, 0.5734, 0.3425, 0.6242, 0.3425, 0.6242, 0.3395, 0.5734, 0.3396, 0.5743, 0.3363, 0.5516, 0.3363, 0.5516, 0.3396, 0.5743, 0.3383, 0.6848, 0.3378, 0.6873, 0.3378, 0.6873, 0.3383, 0.6848, 0.3395, 0.5734, 0.3425, 0.6242, 0.3425, 0.6242, 0.3395, 0.5734, 0.3396, 0.5743, 0.3363, 0.5516, 0.3363, 0.5516, 0.3396, 0.5743, 0.3378, 0.6872, 0.3404, 0.6758, 0.3404, 0.6758, 0.3378, 0.6872, 0.3366, 0.5538, 0.3395, 0.5734, 0.3395, 0.5734, 0.3366, 0.5538, 0.4375, 0.375, 0.4375, 0.4375, 0.5, 0.4375, 0.5, 0.375, 0.5, 0.375, 0.5, 0.4375, 0.5625, 0.4375, 0.5625, 0.375, 0.5625, 0.375, 0.5625, 0.4375, 0.625, 0.4375, 0.625, 0.375, 0.5625, 0.4375, 0.5625, 0.5, 0.625, 0.5, 0.625, 0.4375, 0.5, 0.4375, 0.5, 0.5, 0.5625, 0.5, 0.5625, 0.4375, 0.4375, 0.4375, 0.4375, 0.5, 0.5, 0.5, 0.5, 0.4375, 0.375, 0.4375, 0.375, 0.5, 0.4375, 0.5, 0.4375, 0.4375, 0.375, 0.375, 0.375, 0.4375, 0.4375, 0.4375, 0.4375, 0.375, 0.4375, 0.5625, 0.4375, 0.625, 0.5, 0.625, 0.5, 0.5625, 0.5, 0.5625, 0.5, 0.625, 0.5625, 0.625, 0.5625, 0.5625, 0.4375, 0.625, 0.4375, 0.6875, 0.5, 0.6875, 0.5, 0.625, 0.5, 0.625, 0.5, 0.6875, 0.5625, 0.6875, 0.5625, 0.625, 0.375, 0.5, 0.375, 0.5625, 0.4375, 0.5625, 0.4375, 0.5, 0.4375, 0.5, 0.4375, 0.5625, 0.5, 0.5625, 0.5, 0.5, 0.5, 0.5, 0.5, 0.5625, 0.5625, 0.5625, 0.5625, 0.5, 0.5625, 0.5, 0.5625, 0.5625, 0.625, 0.5625, 0.625, 0.5, 0.5625, 0.5625, 0.5625, 0.625, 0.625, 0.625, 0.625, 0.5625, 0.5625, 0.625, 0.5625, 0.6875, 0.625, 0.6875, 0.625, 0.625, 0.5625, 0.6875, 0.5625, 0.75, 0.625, 0.75, 0.625, 0.6875, 0.5, 0.6875, 0.5, 0.75, 0.5625, 0.75, 0.5625, 0.6875, 0.4375, 0.6875, 0.4375, 0.75, 0.5, 0.75, 0.5, 0.6875, 0.375, 0.6875, 0.375, 0.75, 0.4375, 0.75, 0.4375, 0.6875, 0.375, 0.625, 0.375, 0.6875, 0.4375, 0.6875, 0.4375, 0.625, 0.375, 0.5625, 0.375, 0.625, 0.4375, 0.625, 0.4375, 0.5625, 0.4375, 0.8125, 0.4375, 0.875, 0.5, 0.875, 0.5, 0.8125, 0.5, 0.8125, 0.5, 0.875, 0.5625, 0.875, 0.5625, 0.8125, 0.375, 0.75, 0.375, 0.8125, 0.4375, 0.8125, 0.4375, 0.75, 0.4375, 0.75, 0.4375, 0.8125, 0.5, 0.8125, 0.5, 0.75, 0.5, 0.75, 0.5, 0.8125, 0.5625, 0.8125, 0.5625, 0.75, 0.5625, 0.75, 0.5625, 0.8125, 0.625, 0.8125, 0.625, 0.75, 0.5625, 0.8125, 0.5625, 0.875, 0.625, 0.875, 0.625, 0.8125, 0.375, 0.8125, 0.375, 0.875, 0.4375, 0.875, 0.4375, 0.8125, 0.7293, 0.6583, 0.7293, 0.6583, 0.6882, 0.6574, 0.6882, 0.6574, 0.7299, 0.625, 0.7299, 0.625, 0.7293, 0.6583, 0.7293, 0.6583, 0.625, 0.5, 0.625, 0.5625, 0.6875, 0.5625, 0.6875, 0.5, 0.6875, 0.5, 0.6875, 0.5625, 0.75, 0.5625, 0.75, 0.5, 0.6875, 0.6875, 0.6875, 0.75, 0.75, 0.75, 0.75, 0.6875, 0.625, 0.6875, 0.625, 0.75, 0.6875, 0.75, 0.6875, 0.6875, 0.6465, 0.5967, 0.6465, 0.5967, 0.6884, 0.5946, 0.6884, 0.5946, 0.6457, 0.6249, 0.6457, 0.6249, 0.6465, 0.5967, 0.6465, 0.5967, 0.3353, 0.5445, 0.375, 0.5, 0.3125, 0.5, 0.3056, 0.5385, 0.3056, 0.5385, 0.3125, 0.5, 0.25, 0.5, 0.25, 0.5357, 0.3363, 0.6946, 0.375, 0.75, 0.375, 0.6875, 0.3404, 0.6747, 0.3404, 0.6747, 0.375, 0.6875, 0.375, 0.625, 0.3426, 0.6255, 0.3426, 0.6255, 0.375, 0.625, 0.375, 0.5625, 0.3397, 0.575, 0.3397, 0.575, 0.375, 0.5625, 0.375, 0.5, 0.3353, 0.5445, 0.25, 0.7055, 0.25, 0.75, 0.3125, 0.75, 0.305, 0.7019, 0.305, 0.7019, 0.3125, 0.75, 0.375, 0.75, 0.3363, 0.6946, 0.6465, 0.5967, 0.625, 0.5625, 0.625, 0.625, 0.6457, 0.6249, 0.6457, 0.6249, 0.625, 0.625, 0.625, 0.6875, 0.6466, 0.656, 0.7294, 0.5932, 0.75, 0.5625, 0.6875, 0.5625, 0.6884, 0.5946, 0.7299, 0.625, 0.75, 0.625, 0.75, 0.5625, 0.7294, 0.5932, 0.7293, 0.6583, 0.75, 0.6875, 0.75, 0.625, 0.7299, 0.625, 0.6882, 0.6574, 0.6875, 0.6875, 0.75, 0.6875, 0.7293, 0.6583, 0.6466, 0.656, 0.625, 0.6875, 0.6875, 0.6875, 0.6882, 0.6574, 0.6884, 0.5946, 0.6875, 0.5625, 0.625, 0.5625, 0.6465, 0.5967, 0.7293, 0.6583, 0.7293, 0.6583, 0.6882, 0.6574, 0.6882, 0.6574, 0.6465, 0.5967, 0.6465, 0.5967, 0.6884, 0.5946, 0.6884, 0.5946, 0.7299, 0.625, 0.7299, 0.625, 0.7293, 0.6583, 0.7293, 0.6583, 0.6457, 0.6249, 0.6457, 0.6249, 0.6465, 0.5967, 0.6465, 0.5967, 0.6466, 0.656, 0.6466, 0.656, 0.6457, 0.6249, 0.6457, 0.6249, 0.6882, 0.6574, 0.6882, 0.6574, 0.6466, 0.656, 0.6466, 0.656, 0.7294, 0.5932, 0.7294, 0.5932, 0.7299, 0.625, 0.7299, 0.625, 0.6884, 0.5946, 0.6884, 0.5946, 0.7294, 0.5932, 0.7294, 0.5932, 0.6457, 0.6249, 0.6457, 0.6249, 0.6465, 0.5967, 0.6465, 0.5967, 0.6884, 0.5946, 0.6884, 0.5946, 0.7294, 0.5932, 0.7294, 0.5932, 0.6882, 0.6574, 0.6882, 0.6574, 0.6466, 0.656, 0.6466, 0.656, 0.7294, 0.5932, 0.7294, 0.5932, 0.7299, 0.625, 0.7299, 0.625, 0.6466, 0.656, 0.6466, 0.656, 0.6457, 0.6249, 0.6457, 0.6249, 0.7294, 0.5932, 0.7294, 0.5932, 0.7299, 0.625, 0.7299, 0.625, 0.6882, 0.6574, 0.6882, 0.6574, 0.6466, 0.656, 0.6466, 0.656, 0.6884, 0.5946, 0.6884, 0.5946, 0.7294, 0.5932, 0.7294, 0.5932, 0.6884, 0.5946, 0.6884, 0.5946, 0.7294, 0.5932, 0.7294, 0.5932, 0.6882, 0.6574, 0.6882, 0.6574, 0.6466, 0.656, 0.6466, 0.656, 0.7294, 0.5932, 0.7294, 0.5932, 0.7299, 0.625, 0.7299, 0.625, 0.6466, 0.656, 0.6466, 0.656, 0.6457, 0.6249, 0.6457, 0.6249, 0.7299, 0.625, 0.7299, 0.625, 0.7293, 0.6583, 0.7293, 0.6583, 0.6465, 0.5967, 0.6465, 0.5967, 0.6884, 0.5946, 0.6884, 0.5946, 0.7293, 0.6583, 0.7293, 0.6583, 0.6882, 0.6574, 0.6882, 0.6574, 0.6466, 0.656, 0.6466, 0.656, 0.6457, 0.6249, 0.6457, 0.6249, 0.7294, 0.5932, 0.7294, 0.5932, 0.7299, 0.625, 0.7299, 0.625, 0.6466, 0.656, 0.6466, 0.656, 0.6457, 0.6249, 0.6457, 0.6249, 0.7293, 0.6583, 0.7293, 0.6583, 0.6882, 0.6574, 0.6882, 0.6574, 0.6465, 0.5967, 0.6465, 0.5967, 0.6884, 0.5946, 0.6884, 0.5946, 0.6457, 0.6249, 0.6457, 0.6249, 0.6465, 0.5967, 0.6465, 0.5967, 0.7299, 0.625, 0.7299, 0.625, 0.7293, 0.6583, 0.7293, 0.6583, 0.6465, 0.5967, 0.6465, 0.5967, 0.6884, 0.5946, 0.6884, 0.5946, 0.7293, 0.6583, 0.7293, 0.6583, 0.6882, 0.6574, 0.6882, 0.6574, 0.6884, 0.5946, 0.6875, 0.625, 0.7299, 0.625, 0.7294, 0.5932, 0.6875, 0.625, 0.6882, 0.6574, 0.7293, 0.6583, 0.7299, 0.625, 0.6457, 0.6249, 0.6466, 0.656, 0.6882, 0.6574, 0.6875, 0.625, 0.6465, 0.5967, 0.6457, 0.6249, 0.6875, 0.625, 0.6884, 0.5946, 0.6882, 0.6574, 0.6882, 0.6574, 0.6466, 0.656, 0.6466, 0.656, 0.6884, 0.5946, 0.6884, 0.5946, 0.7294, 0.5932, 0.7294, 0.5932, 0.6457, 0.6249, 0.6457, 0.6249, 0.6465, 0.5967, 0.6465, 0.5967, 0.7299, 0.625, 0.7299, 0.625, 0.7293, 0.6583, 0.7293, 0.6583, 0.3425, 0.6242, 0.3425, 0.6242, 0.3403, 0.6784, 0.3403, 0.6784, 0.3378, 0.6873, 0.3378, 0.6873, 0.3378, 0.6872, 0.3378, 0.6872, 0.3364, 0.5521, 0.3364, 0.5521, 0.3366, 0.5538, 0.3366, 0.5538, 0.305, 0.7019, 0.305, 0.7019, 0.25, 0.7055, 0.25, 0.7055, 0.3363, 0.6946, 0.3363, 0.6946, 0.305, 0.7019, 0.305, 0.7019, 0.3056, 0.5385, 0.3056, 0.5385, 0.3353, 0.5445, 0.3353, 0.5445, 0.25, 0.5357, 0.25, 0.5357, 0.3056, 0.5385, 0.3056, 0.5385, 0.3404, 0.6758, 0.3404, 0.6758, 0.3426, 0.6254, 0.3426, 0.6254, 0.3403, 0.6784, 0.3403, 0.6784, 0.3383, 0.6848, 0.3383, 0.6848, 0.305, 0.7019, 0.305, 0.7019, 0.25, 0.7055, 0.25, 0.7055, 0.3363, 0.6946, 0.3363, 0.6946, 0.305, 0.7019, 0.305, 0.7019, 0.3056, 0.5385, 0.3056, 0.5385, 0.3353, 0.5445, 0.3353, 0.5445, 0.25, 0.5357, 0.25, 0.5357, 0.3056, 0.5385, 0.3056, 0.5385, 0.3363, 0.5516, 0.3363, 0.5516, 0.3364, 0.5521, 0.3364, 0.5521, 0.3366, 0.5538, 0.3366, 0.5538, 0.3395, 0.5734, 0.3395, 0.5734, 0.3378, 0.6872, 0.3378, 0.6872, 0.3404, 0.6758, 0.3404, 0.6758, 0.3404, 0.6747, 0.3404, 0.6747, 0.3363, 0.6946, 0.3363, 0.6946, 0.3426, 0.6255, 0.3426, 0.6255, 0.3404, 0.6747, 0.3404, 0.6747, 0.3397, 0.575, 0.3397, 0.575, 0.3426, 0.6255, 0.3426, 0.6255, 0.3353, 0.5445, 0.3353, 0.5445, 0.3397, 0.575, 0.3397, 0.575, 0.305, 0.7019, 0.305, 0.7019, 0.25, 0.7055, 0.25, 0.7055, 0.3363, 0.6946, 0.3363, 0.6946, 0.305, 0.7019, 0.305, 0.7019, 0.3056, 0.5385, 0.3056, 0.5385, 0.3353, 0.5445, 0.3353, 0.5445, 0.2782, 0.5371, 0.2496, 0.5357, 0.2496, 0.5357, 0.2782, 0.5371, 0.3363, 0.6946, 0.3363, 0.6946, 0.305, 0.7019, 0.305, 0.7019, 0.3056, 0.5385, 0.3056, 0.5385, 0.3353, 0.5445, 0.3353, 0.5445, 0.2499, 0.5357, 0.2786, 0.5371, 0.2786, 0.5371, 0.2499, 0.5357, 0.3404, 0.6747, 0.3404, 0.6747, 0.3363, 0.6946, 0.3363, 0.6946, 0.3426, 0.6255, 0.3426, 0.6255, 0.3404, 0.6747, 0.3404, 0.6747, 0.3397, 0.575, 0.3397, 0.575, 0.3426, 0.6255, 0.3426, 0.6255, 0.3353, 0.5445, 0.3353, 0.5445, 0.3397, 0.575, 0.3397, 0.575, 0.305, 0.7019, 0.305, 0.7019, 0.25, 0.7055, 0.25, 0.7055, 0.305, 0.7019, 0.305, 0.7019, 0.25, 0.7055, 0.25, 0.7055, 0.3056, 0.5385, 0.3056, 0.5385, 0.3353, 0.5445, 0.25, 0.5357, 0.25, 0.5357, 0.3056, 0.5385, 0.3056, 0.5385, 0.25, 0.5357, 0.25, 0.5357, 0.3056, 0.5385, 0.3056, 0.5385, 0.305, 0.7019, 0.305, 0.7019, 0.25, 0.7055, 0.25, 0.7055, 0.305, 0.7019, 0.305, 0.7019, 0.3363, 0.6946, 0.3055, 0.5793, 0.3056, 0.5385, 0.25, 0.5357, 0.25, 0.5782, 0.305, 0.7019, 0.3052, 0.661, 0.25, 0.6631, 0.25, 0.7055, 0.3052, 0.661, 0.3053, 0.6202, 0.25, 0.6206, 0.25, 0.6631, 0.3053, 0.6202, 0.3055, 0.5793, 0.25, 0.5782, 0.25, 0.6206, 0.3052, 0.661, 0.3052, 0.661, 0.3053, 0.6202, 0.3053, 0.6202, 0.305, 0.7019, 0.305, 0.7019, 0.305, 0.7019, 0.305, 0.7019, 0.3353, 0.5445, 0.3353, 0.5445, 0.3397, 0.575, 0.3397, 0.575, 0.3056, 0.5385, 0.3056, 0.5385, 0.3353, 0.5445, 0.3353, 0.5445, 0.3404, 0.6747, 0.3404, 0.6747, 0.3363, 0.6946, 0.3363, 0.6946, 0.3055, 0.5793, 0.3055, 0.5793, 0.3056, 0.5385, 0.3056, 0.5385, 0.3363, 0.6946, 0.3363, 0.6946, 0.305, 0.7019, 0.305, 0.7019, 0.3426, 0.6255, 0.3426, 0.6255, 0.3404, 0.6747, 0.3404, 0.6747, 0.3056, 0.5385, 0.3056, 0.5385, 0.3056, 0.5385, 0.3056, 0.5385, 0.3053, 0.6202, 0.3053, 0.6202, 0.3055, 0.5793, 0.3055, 0.5793, 0.305, 0.7019, 0.305, 0.7019, 0.3052, 0.661, 0.3052, 0.661, 0.3397, 0.575, 0.3397, 0.575, 0.3426, 0.6255, 0.3426, 0.6255, 0.3426, 0.6255, 0.3426, 0.6255, 0.3404, 0.6747, 0.3404, 0.6747, 0.3363, 0.6946, 0.3404, 0.6747, 0.3426, 0.6255, 0.3397, 0.575, 0.3353, 0.5445, 0.3056, 0.5385, 0.3056, 0.5385, 0.3055, 0.5793, 0.3053, 0.6202, 0.3052, 0.661, 0.305, 0.7019, 0.305, 0.7019, 0.305, 0.7019, 0.305, 0.7019, 0.3052, 0.661, 0.3052, 0.661, 0.3056, 0.5385, 0.3056, 0.5385, 0.3056, 0.5385, 0.3056, 0.5385, 0.3397, 0.575, 0.3397, 0.575, 0.3426, 0.6255, 0.3426, 0.6255, 0.3055, 0.5793, 0.3055, 0.5793, 0.3056, 0.5385, 0.3056, 0.5385, 0.3056, 0.5385, 0.3056, 0.5385, 0.3353, 0.5445, 0.3353, 0.5445, 0.3353, 0.5445, 0.3353, 0.5445, 0.3397, 0.575, 0.3397, 0.575, 0.3053, 0.6202, 0.3053, 0.6202, 0.3055, 0.5793, 0.3055, 0.5793, 0.3404, 0.6747, 0.3404, 0.6747, 0.3363, 0.6946, 0.3363, 0.6946, 0.3363, 0.6946, 0.3363, 0.6946, 0.305, 0.7019, 0.305, 0.7019, 0.305, 0.7019, 0.305, 0.7019, 0.305, 0.7019, 0.305, 0.7019, 0.3052, 0.661, 0.3052, 0.661, 0.3053, 0.6202, 0.3053, 0.6202, 0.3383, 0.6848, 0.3363, 0.6946, 0.3404, 0.6747, 0.3403, 0.6784, 0.3403, 0.6784, 0.3404, 0.6747, 0.3426, 0.6255, 0.3425, 0.6242, 0.3425, 0.6242, 0.3426, 0.6255, 0.3397, 0.575, 0.3395, 0.5734, 0.3395, 0.5734, 0.3397, 0.575, 0.3353, 0.5445, 0.3366, 0.5538, 0.3366, 0.5538, 0.3353, 0.5445, 0.3353, 0.5445, 0.3364, 0.5521, 0.3378, 0.6873, 0.3363, 0.6946, 0.3363, 0.6946, 0.3383, 0.6848, 0.3404, 0.6758, 0.3404, 0.6747, 0.3363, 0.6946, 0.3378, 0.6872, 0.3426, 0.6254, 0.3426, 0.6255, 0.3404, 0.6747, 0.3404, 0.6758, 0.3396, 0.5743, 0.3397, 0.575, 0.3426, 0.6255, 0.3426, 0.6254, 0.3363, 0.5516, 0.3353, 0.5445, 0.3397, 0.575, 0.3396, 0.5743, 0.3364, 0.5521, 0.3353, 0.5445, 0.3353, 0.5445, 0.3363, 0.5516, 0.3378, 0.6872, 0.3363, 0.6946, 0.3363, 0.6946, 0.3378, 0.6873, 0.3426, 0.6254, 0.3426, 0.6254, 0.3396, 0.5743, 0.3396, 0.5743, 0.3425, 0.6242, 0.3425, 0.6242, 0.3403, 0.6784, 0.3403, 0.6784, 0.3378, 0.6873, 0.3378, 0.6873, 0.3378, 0.6872, 0.3378, 0.6872, 0.3364, 0.5521, 0.3364, 0.5521, 0.3366, 0.5538, 0.3366, 0.5538, 0.3404, 0.6758, 0.3404, 0.6758, 0.3426, 0.6254, 0.3426, 0.6254, 0.3403, 0.6784, 0.3403, 0.6784, 0.3383, 0.6848, 0.3383, 0.6848, 0.3403, 0.6784, 0.3425, 0.6242, 0.3395, 0.5734, 0.3366, 0.5538, 0.3364, 0.5521, 0.3363, 0.5516, 0.3396, 0.5743, 0.3426, 0.6254, 0.3404, 0.6758, 0.3378, 0.6872, 0.3378, 0.6873, 0.3383, 0.6848, 0.3363, 0.5516, 0.3363, 0.5516, 0.3364, 0.5521, 0.3364, 0.5521, 0.3426, 0.6254, 0.3426, 0.6254, 0.3396, 0.5743, 0.3396, 0.5743, 0.3383, 0.6848, 0.3383, 0.6848, 0.3378, 0.6873, 0.3378, 0.6873, 0.3395, 0.5734, 0.3395, 0.5734, 0.3425, 0.6242, 0.3425, 0.6242, 0.3396, 0.5743, 0.3396, 0.5743, 0.3363, 0.5516, 0.3363, 0.5516, 0.3383, 0.6848, 0.3383, 0.6848, 0.3378, 0.6873, 0.3378, 0.6873, 0.3395, 0.5734, 0.3395, 0.5734, 0.3425, 0.6242, 0.3425, 0.6242, 0.3396, 0.5743, 0.3396, 0.5743, 0.3363, 0.5516, 0.3363, 0.5516, 0.3378, 0.6872, 0.3378, 0.6872, 0.3404, 0.6758, 0.3404, 0.6758, 0.3366, 0.5538, 0.3366, 0.5538, 0.3395, 0.5734, 0.3395, 0.5734, 0.2782, 0.5371, 0.2496, 0.5357, 0.25, 0.5357, 0.3056, 0.5385, 0.2787, 0.5371, 0.2782, 0.5371, 0.3056, 0.5385, 0.3056, 0.5385, 0.2499, 0.5357, 0.2786, 0.5371, 0.3056, 0.5385, 0.25, 0.5357, 0.2786, 0.5371, 0.2787, 0.5371, 0.3056, 0.5385, 0.3056, 0.5385, 0.2496, 0.5357, 0.2782, 0.5371, 0.3056, 0.5385, 0.25, 0.5357, 0.2782, 0.5371, 0.2787, 0.5371, 0.3056, 0.5385, 0.3056, 0.5385, 0.2786, 0.5371, 0.2499, 0.5357, 0.25, 0.5357, 0.3056, 0.5385, 0.2787, 0.5371, 0.2786, 0.5371, 0.3056, 0.5385, 0.3056, 0.5385, 0.2496, 0.5357, 0.2782, 0.5371, 0.2782, 0.5371, 0.2496, 0.5357, 0.2786, 0.5371, 0.2499, 0.5357, 0.2499, 0.5357, 0.2786, 0.5371, 0.2782, 0.5371, 0.2496, 0.5357, 0.2496, 0.5357, 0.2782, 0.5371, 0.2499, 0.5357, 0.2786, 0.5371, 0.2786, 0.5371, 0.2499, 0.5357, 0.2786, 0.5371, 0.2787, 0.5371, 0.2787, 0.5371, 0.2786, 0.5371, 0.2787, 0.5371, 0.2782, 0.5371, 0.2782, 0.5371, 0.2787, 0.5371, 0.2787, 0.5371, 0.2786, 0.5371, 0.2786, 0.5371, 0.2787, 0.5371, 0.2782, 0.5371, 0.2787, 0.5371, 0.2787, 0.5371, 0.2782, 0.5371, 0.2499, 0.5357, 0.2786, 0.5371, 0.2786, 0.5371, 0.2499, 0.5357, 0.2782, 0.5371, 0.2787, 0.5371, 0.2787, 0.5371, 0.2782, 0.5371, 0.2787, 0.5371, 0.2786, 0.5371, 0.2786, 0.5371, 0.2787, 0.5371, 0.2787, 0.5371, 0.2782, 0.5371, 0.2782, 0.5371, 0.2787, 0.5371, 0.2786, 0.5371, 0.2787, 0.5371, 0.2787, 0.5371, 0.2786, 0.5371, 0.2787, 0.5371, 0.2782, 0.5371, 0.2782, 0.5371, 0.2787, 0.5371, 0.2787, 0.5371, 0.2786, 0.5371, 0.2786, 0.5371, 0.2787, 0.5371, 0.2782, 0.5371, 0.2787, 0.5371, 0.2787, 0.5371, 0.2782, 0.5371, 0.2787, 0.5371, 0.2786, 0.5371, 0.2786, 0.5371, 0.2787, 0.5371, 0.2787, 0.5371, 0.2782, 0.5371, 0.2782, 0.5371, 0.2787, 0.5371, 0.2786, 0.5371, 0.2787, 0.5371, 0.2787, 0.5371, 0.2786, 0.5371, 0.2496, 0.5357, 0.2782, 0.5371, 0.2782, 0.5371, 0.2496, 0.5357, 0.2782, 0.5371, 0.2496, 0.5357, 0.2496, 0.5357, 0.2782, 0.5371, 0.2786, 0.5371, 0.2499, 0.5357, 0.2499, 0.5357, 0.2786, 0.5371, 0.2496, 0.5357, 0.2782, 0.5371, 0.2782, 0.5371, 0.2496, 0.5357, 0.2786, 0.5371, 0.2787, 0.5371, 0.2787, 0.5371, 0.2786, 0.5371, 0.2496, 0.5357, 0.2782, 0.5371, 0.2787, 0.5371, 0.25, 0.5357, 0.25, 0.5357, 0.2787, 0.5371, 0.2786, 0.5371, 0.2499, 0.5357, 0.2496, 0.5357, 0.25, 0.5357, 0.2787, 0.5371, 0.2782, 0.5371, 0.25, 0.5357, 0.2499, 0.5357, 0.2786, 0.5371, 0.2787, 0.5371, 0.2782, 0.5371, 0.2787, 0.5371, 0.2787, 0.5371, 0.2782, 0.5371, 0.2499, 0.5357, 0.2786, 0.5371, 0.2786, 0.5371, 0.2499, 0.5357, 0.2782, 0.5371, 0.2496, 0.5357, 0.2496, 0.5357, 0.2782, 0.5371, 0.2786, 0.5371, 0.2499, 0.5357, 0.2499, 0.5357, 0.2786, 0.5371])
me_cube_001.update()

# ---- objects
ob_cube = bpy.data.objects.new('Cube', me_cube_001)
ob_empty = bpy.data.objects.new('Empty', None)
ob_empty_001 = bpy.data.objects.new('Empty.001', None)

# ---- transforms, parenting, visibility, modifiers, constraints
ob_cube.location = (0.0, 0.0, 0.0)
_m = ob_cube.modifiers.new('Smooth by Angle', 'NODES')
_m.node_group = ng_smooth_by_angle
_gi = [s.identifier for s in ng_smooth_by_angle.interface.items_tree if s.item_type == 'SOCKET' and s.in_out == 'INPUT']
_m[_gi[1]] = 1.484  # Angle
_m.use_pin_to_last = True
_m.show_group_selector = False
ob_empty.location = (0.07137, 0.002063, 1.291)
ob_empty.rotation_euler = (1.57, 0.09185, -1.763e-05)
ob_empty.scale = (1.369, 1.369, 1.369)
ob_empty.empty_display_type = 'IMAGE'
ob_empty.empty_display_size = 5.0
ob_empty_001.location = (-1.009, 0.06746, -1.103)
ob_empty_001.rotation_euler = (4.662, -1.292, -3.109)
ob_empty_001.empty_display_type = 'IMAGE'
ob_empty_001.empty_display_size = 5.0

# ---- collection membership
col_collection.objects.link(ob_cube)
col_collection.objects.link(ob_empty)
col_collection.objects.link(ob_empty_001)

# ---- scene / render settings (as saved in the file)
scene.frame_start = 1; scene.frame_end = 250; scene.frame_set(1)
scene.render.engine = 'BLENDER_EEVEE_NEXT'
bpy.context.view_layer.update()

# ---- added for rendering (the .blend has no active camera and no usable light): camera, sun
cam_auto = bpy.data.cameras.new('AutoCamera')
cam_auto.lens = 50.0
cam_auto.sensor_width = 36.0
cam_auto.clip_end = 1000.0
ob_auto_camera = bpy.data.objects.new('AutoCamera', cam_auto)
scene.collection.objects.link(ob_auto_camera)
ob_auto_camera.location = (3.82581, -4.52922, 3.26324)
ob_auto_camera.rotation_euler = (1.09748, -7.21219e-08, 0.694738)
scene.camera = ob_auto_camera
light_auto_sun = bpy.data.lights.new('AutoSun', 'SUN')
light_auto_sun.energy = 3.0
light_auto_sun.angle = 0.0523599
ob_auto_sun = bpy.data.objects.new('AutoSun', light_auto_sun)
scene.collection.objects.link(ob_auto_sun)
ob_auto_sun.rotation_euler = (0.872665, 0.174533, 0.523599)
bpy.context.view_layer.update()
